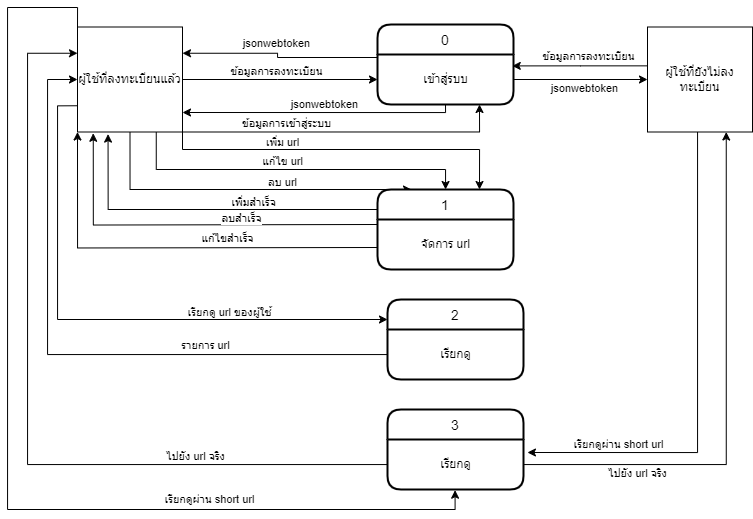

The diagram above was exported from draw.io. Its source (the exported page's mxGraphModel, read from the mxfile embedded in the PNG):
<mxGraphModel dx="1235" dy="666" grid="1" gridSize="10" guides="1" tooltips="1" connect="1" arrows="1" fold="1" page="1" pageScale="1" pageWidth="827" pageHeight="1169" math="0" shadow="0">
  <root>
    <mxCell id="0" />
    <mxCell id="1" parent="0" />
    <mxCell id="8P62_m1bu-GgIMrJEmzf-4" style="edgeStyle=orthogonalEdgeStyle;rounded=0;orthogonalLoop=1;jettySize=auto;html=1;" edge="1" parent="1" source="8P62_m1bu-GgIMrJEmzf-1" target="8P62_m1bu-GgIMrJEmzf-3">
      <mxGeometry relative="1" as="geometry">
        <Array as="points">
          <mxPoint x="320" y="122" />
          <mxPoint x="320" y="122" />
        </Array>
      </mxGeometry>
    </mxCell>
    <mxCell id="8P62_m1bu-GgIMrJEmzf-5" value="ข้อมูลการลงทะเบียน" style="edgeLabel;html=1;align=center;verticalAlign=middle;resizable=0;points=[];" vertex="1" connectable="0" parent="8P62_m1bu-GgIMrJEmzf-4">
      <mxGeometry x="-0.05" y="2" relative="1" as="geometry">
        <mxPoint y="-7" as="offset" />
      </mxGeometry>
    </mxCell>
    <mxCell id="8P62_m1bu-GgIMrJEmzf-11" style="edgeStyle=orthogonalEdgeStyle;rounded=0;orthogonalLoop=1;jettySize=auto;html=1;exitX=1;exitY=1;exitDx=0;exitDy=0;entryX=0.75;entryY=1;entryDx=0;entryDy=0;" edge="1" parent="1" source="8P62_m1bu-GgIMrJEmzf-1" target="8P62_m1bu-GgIMrJEmzf-2">
      <mxGeometry relative="1" as="geometry">
        <Array as="points">
          <mxPoint x="522" y="175" />
        </Array>
      </mxGeometry>
    </mxCell>
    <mxCell id="8P62_m1bu-GgIMrJEmzf-13" value="ข้อมูลการเข้าสู่ระบบ" style="edgeLabel;html=1;align=center;verticalAlign=middle;resizable=0;points=[];" vertex="1" connectable="0" parent="8P62_m1bu-GgIMrJEmzf-11">
      <mxGeometry x="-0.3588" y="1" relative="1" as="geometry">
        <mxPoint y="-8" as="offset" />
      </mxGeometry>
    </mxCell>
    <mxCell id="8P62_m1bu-GgIMrJEmzf-18" style="edgeStyle=orthogonalEdgeStyle;rounded=0;orthogonalLoop=1;jettySize=auto;html=1;exitX=1;exitY=1;exitDx=0;exitDy=0;entryX=0.75;entryY=0;entryDx=0;entryDy=0;" edge="1" parent="1" source="8P62_m1bu-GgIMrJEmzf-1" target="8P62_m1bu-GgIMrJEmzf-15">
      <mxGeometry relative="1" as="geometry">
        <Array as="points">
          <mxPoint x="225" y="192" />
          <mxPoint x="522" y="192" />
        </Array>
      </mxGeometry>
    </mxCell>
    <mxCell id="8P62_m1bu-GgIMrJEmzf-23" value="เพิ่ม url" style="edgeLabel;html=1;align=center;verticalAlign=middle;resizable=0;points=[];" vertex="1" connectable="0" parent="8P62_m1bu-GgIMrJEmzf-18">
      <mxGeometry x="-0.3411" relative="1" as="geometry">
        <mxPoint y="-8" as="offset" />
      </mxGeometry>
    </mxCell>
    <mxCell id="8P62_m1bu-GgIMrJEmzf-19" style="edgeStyle=orthogonalEdgeStyle;rounded=0;orthogonalLoop=1;jettySize=auto;html=1;exitX=0.75;exitY=1;exitDx=0;exitDy=0;" edge="1" parent="1" source="8P62_m1bu-GgIMrJEmzf-1" target="8P62_m1bu-GgIMrJEmzf-15">
      <mxGeometry relative="1" as="geometry">
        <Array as="points">
          <mxPoint x="199" y="212" />
          <mxPoint x="488" y="212" />
        </Array>
      </mxGeometry>
    </mxCell>
    <mxCell id="8P62_m1bu-GgIMrJEmzf-20" style="edgeStyle=orthogonalEdgeStyle;rounded=0;orthogonalLoop=1;jettySize=auto;html=1;exitX=0.5;exitY=1;exitDx=0;exitDy=0;entryX=0.25;entryY=0;entryDx=0;entryDy=0;" edge="1" parent="1" source="8P62_m1bu-GgIMrJEmzf-1" target="8P62_m1bu-GgIMrJEmzf-15">
      <mxGeometry relative="1" as="geometry">
        <Array as="points">
          <mxPoint x="173" y="232" />
        </Array>
      </mxGeometry>
    </mxCell>
    <mxCell id="8P62_m1bu-GgIMrJEmzf-25" value="ลบ url" style="edgeLabel;html=1;align=center;verticalAlign=middle;resizable=0;points=[];" vertex="1" connectable="0" parent="8P62_m1bu-GgIMrJEmzf-20">
      <mxGeometry x="0.2358" relative="1" as="geometry">
        <mxPoint y="-8" as="offset" />
      </mxGeometry>
    </mxCell>
    <mxCell id="8P62_m1bu-GgIMrJEmzf-35" style="edgeStyle=orthogonalEdgeStyle;rounded=0;orthogonalLoop=1;jettySize=auto;html=1;exitX=0;exitY=0.75;exitDx=0;exitDy=0;entryX=0;entryY=0.25;entryDx=0;entryDy=0;" edge="1" parent="1" source="8P62_m1bu-GgIMrJEmzf-1" target="8P62_m1bu-GgIMrJEmzf-33">
      <mxGeometry relative="1" as="geometry" />
    </mxCell>
    <mxCell id="8P62_m1bu-GgIMrJEmzf-36" value="เรียกดู url ของผู้ใช้" style="edgeLabel;html=1;align=center;verticalAlign=middle;resizable=0;points=[];" vertex="1" connectable="0" parent="8P62_m1bu-GgIMrJEmzf-35">
      <mxGeometry x="0.4358" relative="1" as="geometry">
        <mxPoint y="-8" as="offset" />
      </mxGeometry>
    </mxCell>
    <mxCell id="8P62_m1bu-GgIMrJEmzf-1" value="ผู้ใช้ที่ลงทะเบียนแล้ว" style="whiteSpace=wrap;html=1;aspect=fixed;" vertex="1" parent="1">
      <mxGeometry x="120" y="69.5" width="105" height="105" as="geometry" />
    </mxCell>
    <mxCell id="8P62_m1bu-GgIMrJEmzf-6" style="edgeStyle=orthogonalEdgeStyle;rounded=0;orthogonalLoop=1;jettySize=auto;html=1;exitX=0;exitY=0.25;exitDx=0;exitDy=0;entryX=1;entryY=0.25;entryDx=0;entryDy=0;" edge="1" parent="1" source="8P62_m1bu-GgIMrJEmzf-2" target="8P62_m1bu-GgIMrJEmzf-1">
      <mxGeometry relative="1" as="geometry">
        <Array as="points">
          <mxPoint x="420" y="100" />
          <mxPoint x="320" y="100" />
        </Array>
      </mxGeometry>
    </mxCell>
    <mxCell id="8P62_m1bu-GgIMrJEmzf-7" value="jsonwebtoken" style="edgeLabel;html=1;align=center;verticalAlign=middle;resizable=0;points=[];" vertex="1" connectable="0" parent="8P62_m1bu-GgIMrJEmzf-6">
      <mxGeometry x="0.1159" y="-3" relative="1" as="geometry">
        <mxPoint y="-7" as="offset" />
      </mxGeometry>
    </mxCell>
    <mxCell id="8P62_m1bu-GgIMrJEmzf-2" value="0" style="swimlane;childLayout=stackLayout;horizontal=1;startSize=30;horizontalStack=0;rounded=1;fontSize=14;fontStyle=0;strokeWidth=2;resizeParent=0;resizeLast=1;shadow=0;dashed=0;align=center;" vertex="1" parent="1">
      <mxGeometry x="420" y="67" width="136" height="80" as="geometry" />
    </mxCell>
    <mxCell id="8P62_m1bu-GgIMrJEmzf-3" value="เข้าสู่รบบ" style="text;html=1;align=center;verticalAlign=middle;resizable=0;points=[];autosize=1;strokeColor=none;fillColor=none;" vertex="1" parent="8P62_m1bu-GgIMrJEmzf-2">
      <mxGeometry y="30" width="136" height="50" as="geometry" />
    </mxCell>
    <mxCell id="8P62_m1bu-GgIMrJEmzf-9" style="edgeStyle=orthogonalEdgeStyle;rounded=0;orthogonalLoop=1;jettySize=auto;html=1;exitX=0.5;exitY=1;exitDx=0;exitDy=0;" edge="1" parent="1" source="8P62_m1bu-GgIMrJEmzf-2">
      <mxGeometry relative="1" as="geometry">
        <mxPoint x="488" y="152" as="sourcePoint" />
        <mxPoint x="225" y="155" as="targetPoint" />
        <Array as="points">
          <mxPoint x="488" y="155" />
        </Array>
      </mxGeometry>
    </mxCell>
    <mxCell id="8P62_m1bu-GgIMrJEmzf-10" value="jsonwebtoken" style="edgeLabel;html=1;align=center;verticalAlign=middle;resizable=0;points=[];" vertex="1" connectable="0" parent="8P62_m1bu-GgIMrJEmzf-9">
      <mxGeometry x="0.1418" y="-2" relative="1" as="geometry">
        <mxPoint x="26" y="-7" as="offset" />
      </mxGeometry>
    </mxCell>
    <mxCell id="8P62_m1bu-GgIMrJEmzf-15" value="1" style="swimlane;childLayout=stackLayout;horizontal=1;startSize=30;horizontalStack=0;rounded=1;fontSize=14;fontStyle=0;strokeWidth=2;resizeParent=0;resizeLast=1;shadow=0;dashed=0;align=center;" vertex="1" parent="1">
      <mxGeometry x="420" y="232" width="136" height="80" as="geometry" />
    </mxCell>
    <mxCell id="8P62_m1bu-GgIMrJEmzf-16" value="จัดการ url" style="text;html=1;align=center;verticalAlign=middle;resizable=0;points=[];autosize=1;strokeColor=none;fillColor=none;" vertex="1" parent="8P62_m1bu-GgIMrJEmzf-15">
      <mxGeometry y="30" width="136" height="50" as="geometry" />
    </mxCell>
    <mxCell id="8P62_m1bu-GgIMrJEmzf-24" value="แก้ไข url" style="edgeLabel;html=1;align=center;verticalAlign=middle;resizable=0;points=[];" vertex="1" connectable="0" parent="1">
      <mxGeometry x="329.9966666666666" y="199" as="geometry">
        <mxPoint x="-6" y="4" as="offset" />
      </mxGeometry>
    </mxCell>
    <mxCell id="8P62_m1bu-GgIMrJEmzf-27" style="edgeStyle=orthogonalEdgeStyle;rounded=0;orthogonalLoop=1;jettySize=auto;html=1;exitX=0;exitY=0.25;exitDx=0;exitDy=0;entryX=0.291;entryY=1.02;entryDx=0;entryDy=0;entryPerimeter=0;" edge="1" parent="1" source="8P62_m1bu-GgIMrJEmzf-15" target="8P62_m1bu-GgIMrJEmzf-1">
      <mxGeometry relative="1" as="geometry" />
    </mxCell>
    <mxCell id="8P62_m1bu-GgIMrJEmzf-28" value="เพิ่มสำเร็จ" style="edgeLabel;html=1;align=center;verticalAlign=middle;resizable=0;points=[];" vertex="1" connectable="0" parent="8P62_m1bu-GgIMrJEmzf-27">
      <mxGeometry x="-0.2741" y="-2" relative="1" as="geometry">
        <mxPoint y="-6" as="offset" />
      </mxGeometry>
    </mxCell>
    <mxCell id="8P62_m1bu-GgIMrJEmzf-29" style="edgeStyle=orthogonalEdgeStyle;rounded=0;orthogonalLoop=1;jettySize=auto;html=1;exitX=0;exitY=0.25;exitDx=0;exitDy=0;entryX=0.15;entryY=1.012;entryDx=0;entryDy=0;entryPerimeter=0;" edge="1" parent="1" target="8P62_m1bu-GgIMrJEmzf-1">
      <mxGeometry relative="1" as="geometry">
        <mxPoint x="420" y="267" as="sourcePoint" />
        <mxPoint x="151" y="192" as="targetPoint" />
      </mxGeometry>
    </mxCell>
    <mxCell id="8P62_m1bu-GgIMrJEmzf-30" value="ลบสำเร็จ" style="edgeLabel;html=1;align=center;verticalAlign=middle;resizable=0;points=[];" vertex="1" connectable="0" parent="8P62_m1bu-GgIMrJEmzf-29">
      <mxGeometry x="-0.2741" y="-2" relative="1" as="geometry">
        <mxPoint y="-5" as="offset" />
      </mxGeometry>
    </mxCell>
    <mxCell id="8P62_m1bu-GgIMrJEmzf-31" style="edgeStyle=orthogonalEdgeStyle;rounded=0;orthogonalLoop=1;jettySize=auto;html=1;exitX=0;exitY=0.25;exitDx=0;exitDy=0;entryX=0;entryY=1;entryDx=0;entryDy=0;" edge="1" parent="1" target="8P62_m1bu-GgIMrJEmzf-1">
      <mxGeometry relative="1" as="geometry">
        <mxPoint x="420" y="290" as="sourcePoint" />
        <mxPoint x="136" y="199" as="targetPoint" />
      </mxGeometry>
    </mxCell>
    <mxCell id="8P62_m1bu-GgIMrJEmzf-32" value="แก้ไขสำเร็จ" style="edgeLabel;html=1;align=center;verticalAlign=middle;resizable=0;points=[];" vertex="1" connectable="0" parent="8P62_m1bu-GgIMrJEmzf-31">
      <mxGeometry x="-0.2741" y="-2" relative="1" as="geometry">
        <mxPoint y="-8" as="offset" />
      </mxGeometry>
    </mxCell>
    <mxCell id="8P62_m1bu-GgIMrJEmzf-33" value="2" style="swimlane;childLayout=stackLayout;horizontal=1;startSize=30;horizontalStack=0;rounded=1;fontSize=14;fontStyle=0;strokeWidth=2;resizeParent=0;resizeLast=1;shadow=0;dashed=0;align=center;" vertex="1" parent="1">
      <mxGeometry x="430" y="342" width="136" height="80" as="geometry" />
    </mxCell>
    <mxCell id="8P62_m1bu-GgIMrJEmzf-34" value="เรียกดู" style="text;html=1;align=center;verticalAlign=middle;resizable=0;points=[];autosize=1;strokeColor=none;fillColor=none;" vertex="1" parent="8P62_m1bu-GgIMrJEmzf-33">
      <mxGeometry y="30" width="136" height="50" as="geometry" />
    </mxCell>
    <mxCell id="8P62_m1bu-GgIMrJEmzf-38" style="edgeStyle=orthogonalEdgeStyle;rounded=0;orthogonalLoop=1;jettySize=auto;html=1;entryX=0;entryY=0.5;entryDx=0;entryDy=0;" edge="1" parent="1" source="8P62_m1bu-GgIMrJEmzf-34" target="8P62_m1bu-GgIMrJEmzf-1">
      <mxGeometry relative="1" as="geometry">
        <Array as="points">
          <mxPoint x="90" y="397" />
          <mxPoint x="90" y="122" />
        </Array>
      </mxGeometry>
    </mxCell>
    <mxCell id="8P62_m1bu-GgIMrJEmzf-39" value="รายการ url" style="edgeLabel;html=1;align=center;verticalAlign=middle;resizable=0;points=[];" vertex="1" connectable="0" parent="8P62_m1bu-GgIMrJEmzf-38">
      <mxGeometry x="-0.4349" y="1" relative="1" as="geometry">
        <mxPoint y="-11" as="offset" />
      </mxGeometry>
    </mxCell>
    <mxCell id="8P62_m1bu-GgIMrJEmzf-41" value="3" style="swimlane;childLayout=stackLayout;horizontal=1;startSize=30;horizontalStack=0;rounded=1;fontSize=14;fontStyle=0;strokeWidth=2;resizeParent=0;resizeLast=1;shadow=0;dashed=0;align=center;" vertex="1" parent="1">
      <mxGeometry x="430" y="452" width="136" height="80" as="geometry" />
    </mxCell>
    <mxCell id="8P62_m1bu-GgIMrJEmzf-42" value="เรียกดู" style="text;html=1;align=center;verticalAlign=middle;resizable=0;points=[];autosize=1;strokeColor=none;fillColor=none;" vertex="1" parent="8P62_m1bu-GgIMrJEmzf-41">
      <mxGeometry y="30" width="136" height="50" as="geometry" />
    </mxCell>
    <mxCell id="8P62_m1bu-GgIMrJEmzf-43" style="edgeStyle=orthogonalEdgeStyle;rounded=0;orthogonalLoop=1;jettySize=auto;html=1;entryX=0;entryY=0.25;entryDx=0;entryDy=0;" edge="1" parent="1" source="8P62_m1bu-GgIMrJEmzf-42" target="8P62_m1bu-GgIMrJEmzf-1">
      <mxGeometry relative="1" as="geometry">
        <Array as="points">
          <mxPoint x="70" y="507" />
          <mxPoint x="70" y="96" />
        </Array>
      </mxGeometry>
    </mxCell>
    <mxCell id="8P62_m1bu-GgIMrJEmzf-49" value="ไปยัง url จริง" style="edgeLabel;html=1;align=center;verticalAlign=middle;resizable=0;points=[];" vertex="1" connectable="0" parent="8P62_m1bu-GgIMrJEmzf-43">
      <mxGeometry x="-0.5312" y="1" relative="1" as="geometry">
        <mxPoint y="-10" as="offset" />
      </mxGeometry>
    </mxCell>
    <mxCell id="8P62_m1bu-GgIMrJEmzf-44" value="ผู้ใช้ที่ยังไม่ลงทะเบียน" style="whiteSpace=wrap;html=1;aspect=fixed;" vertex="1" parent="1">
      <mxGeometry x="690" y="69.5" width="105" height="105" as="geometry" />
    </mxCell>
    <mxCell id="8P62_m1bu-GgIMrJEmzf-45" style="edgeStyle=orthogonalEdgeStyle;rounded=0;orthogonalLoop=1;jettySize=auto;html=1;entryX=0;entryY=0.5;entryDx=0;entryDy=0;" edge="1" parent="1" source="8P62_m1bu-GgIMrJEmzf-3" target="8P62_m1bu-GgIMrJEmzf-44">
      <mxGeometry relative="1" as="geometry" />
    </mxCell>
    <mxCell id="8P62_m1bu-GgIMrJEmzf-48" value="jsonwebtoken" style="edgeLabel;html=1;align=center;verticalAlign=middle;resizable=0;points=[];" vertex="1" connectable="0" parent="8P62_m1bu-GgIMrJEmzf-45">
      <mxGeometry x="0.0448" y="2" relative="1" as="geometry">
        <mxPoint y="10" as="offset" />
      </mxGeometry>
    </mxCell>
    <mxCell id="8P62_m1bu-GgIMrJEmzf-46" style="edgeStyle=orthogonalEdgeStyle;rounded=0;orthogonalLoop=1;jettySize=auto;html=1;entryX=0.991;entryY=0.228;entryDx=0;entryDy=0;entryPerimeter=0;" edge="1" parent="1" source="8P62_m1bu-GgIMrJEmzf-44" target="8P62_m1bu-GgIMrJEmzf-3">
      <mxGeometry relative="1" as="geometry">
        <Array as="points">
          <mxPoint x="623" y="108" />
        </Array>
      </mxGeometry>
    </mxCell>
    <mxCell id="8P62_m1bu-GgIMrJEmzf-47" value="ข้อมูลการลงทะเบียน" style="edgeLabel;html=1;align=center;verticalAlign=middle;resizable=0;points=[];" vertex="1" connectable="0" parent="8P62_m1bu-GgIMrJEmzf-46">
      <mxGeometry x="-0.1168" y="1" relative="1" as="geometry">
        <mxPoint y="-11" as="offset" />
      </mxGeometry>
    </mxCell>
    <mxCell id="8P62_m1bu-GgIMrJEmzf-50" style="edgeStyle=orthogonalEdgeStyle;rounded=0;orthogonalLoop=1;jettySize=auto;html=1;exitX=0;exitY=0;exitDx=0;exitDy=0;entryX=0.497;entryY=1.014;entryDx=0;entryDy=0;entryPerimeter=0;" edge="1" parent="1" source="8P62_m1bu-GgIMrJEmzf-1" target="8P62_m1bu-GgIMrJEmzf-42">
      <mxGeometry relative="1" as="geometry">
        <Array as="points">
          <mxPoint x="120" y="50" />
          <mxPoint x="50" y="50" />
          <mxPoint x="50" y="552" />
          <mxPoint x="498" y="552" />
        </Array>
      </mxGeometry>
    </mxCell>
    <mxCell id="8P62_m1bu-GgIMrJEmzf-51" value="เรียกดูผ่าน short url" style="edgeLabel;html=1;align=center;verticalAlign=middle;resizable=0;points=[];" vertex="1" connectable="0" parent="8P62_m1bu-GgIMrJEmzf-50">
      <mxGeometry x="0.4978" y="1" relative="1" as="geometry">
        <mxPoint y="-10" as="offset" />
      </mxGeometry>
    </mxCell>
    <mxCell id="8P62_m1bu-GgIMrJEmzf-52" style="edgeStyle=orthogonalEdgeStyle;rounded=0;orthogonalLoop=1;jettySize=auto;html=1;entryX=1.029;entryY=0.26;entryDx=0;entryDy=0;entryPerimeter=0;" edge="1" parent="1" source="8P62_m1bu-GgIMrJEmzf-44" target="8P62_m1bu-GgIMrJEmzf-42">
      <mxGeometry relative="1" as="geometry">
        <mxPoint x="570" y="495" as="targetPoint" />
        <Array as="points">
          <mxPoint x="740" y="495" />
        </Array>
      </mxGeometry>
    </mxCell>
    <mxCell id="8P62_m1bu-GgIMrJEmzf-53" value="เรียกดูผ่าน short url" style="edgeLabel;html=1;align=center;verticalAlign=middle;resizable=0;points=[];" vertex="1" connectable="0" parent="8P62_m1bu-GgIMrJEmzf-52">
      <mxGeometry x="0.6289" relative="1" as="geometry">
        <mxPoint y="-9" as="offset" />
      </mxGeometry>
    </mxCell>
    <mxCell id="8P62_m1bu-GgIMrJEmzf-54" style="edgeStyle=orthogonalEdgeStyle;rounded=0;orthogonalLoop=1;jettySize=auto;html=1;entryX=0.75;entryY=1;entryDx=0;entryDy=0;" edge="1" parent="1" source="8P62_m1bu-GgIMrJEmzf-42" target="8P62_m1bu-GgIMrJEmzf-44">
      <mxGeometry relative="1" as="geometry" />
    </mxCell>
    <mxCell id="8P62_m1bu-GgIMrJEmzf-55" value="ไปยัง url จริง" style="edgeLabel;html=1;align=center;verticalAlign=middle;resizable=0;points=[];" vertex="1" connectable="0" parent="8P62_m1bu-GgIMrJEmzf-54">
      <mxGeometry x="-0.5792" y="-1" relative="1" as="geometry">
        <mxPoint y="7" as="offset" />
      </mxGeometry>
    </mxCell>
  </root>
</mxGraphModel>